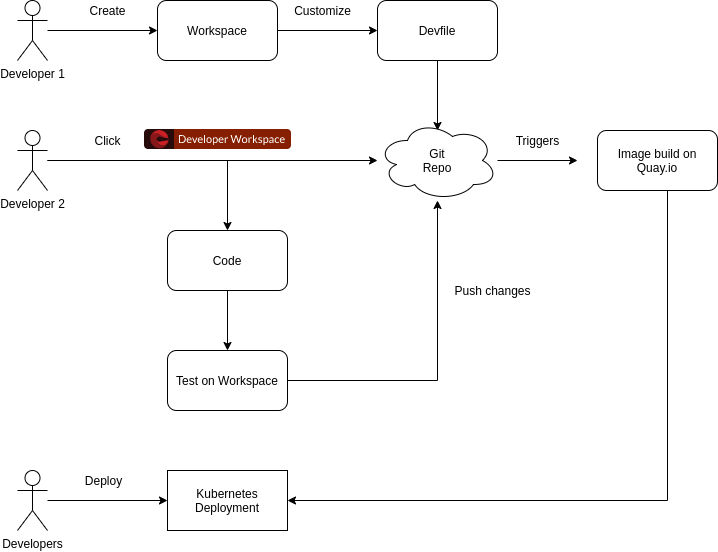

The diagram above was exported from draw.io. Its source (the exported page's mxGraphModel, read from the mxfile embedded in the PNG):
<mxGraphModel dx="839" dy="381" grid="1" gridSize="10" guides="1" tooltips="1" connect="1" arrows="1" fold="1" page="1" pageScale="1" pageWidth="827" pageHeight="1169" math="0" shadow="0">
  <root>
    <mxCell id="0" />
    <mxCell id="1" parent="0" />
    <mxCell id="HwFIbhWx8h0ndwQnLMob-8" value="" style="edgeStyle=orthogonalEdgeStyle;rounded=0;orthogonalLoop=1;jettySize=auto;html=1;entryX=0;entryY=0.5;entryDx=0;entryDy=0;" edge="1" parent="1" source="HwFIbhWx8h0ndwQnLMob-1" target="HwFIbhWx8h0ndwQnLMob-2">
      <mxGeometry relative="1" as="geometry">
        <mxPoint x="290" y="170" as="targetPoint" />
      </mxGeometry>
    </mxCell>
    <mxCell id="HwFIbhWx8h0ndwQnLMob-1" value="Developer 1" style="shape=umlActor;verticalLabelPosition=bottom;labelBackgroundColor=#ffffff;verticalAlign=top;html=1;outlineConnect=0;" vertex="1" parent="1">
      <mxGeometry x="180" y="140" width="30" height="60" as="geometry" />
    </mxCell>
    <mxCell id="HwFIbhWx8h0ndwQnLMob-12" value="" style="edgeStyle=orthogonalEdgeStyle;rounded=0;orthogonalLoop=1;jettySize=auto;html=1;entryX=0;entryY=0.5;entryDx=0;entryDy=0;" edge="1" parent="1" source="HwFIbhWx8h0ndwQnLMob-2" target="HwFIbhWx8h0ndwQnLMob-10">
      <mxGeometry relative="1" as="geometry">
        <mxPoint x="520" y="170" as="targetPoint" />
      </mxGeometry>
    </mxCell>
    <mxCell id="HwFIbhWx8h0ndwQnLMob-2" value="Workspace" style="rounded=1;whiteSpace=wrap;html=1;" vertex="1" parent="1">
      <mxGeometry x="320" y="140" width="120" height="60" as="geometry" />
    </mxCell>
    <mxCell id="HwFIbhWx8h0ndwQnLMob-9" value="Create" style="text;html=1;align=center;verticalAlign=middle;resizable=0;points=[];autosize=1;" vertex="1" parent="1">
      <mxGeometry x="245" y="140" width="50" height="20" as="geometry" />
    </mxCell>
    <mxCell id="HwFIbhWx8h0ndwQnLMob-17" style="edgeStyle=orthogonalEdgeStyle;rounded=0;orthogonalLoop=1;jettySize=auto;html=1;" edge="1" parent="1" source="HwFIbhWx8h0ndwQnLMob-10">
      <mxGeometry relative="1" as="geometry">
        <mxPoint x="600" y="270" as="targetPoint" />
      </mxGeometry>
    </mxCell>
    <mxCell id="HwFIbhWx8h0ndwQnLMob-10" value="Devfile" style="rounded=1;whiteSpace=wrap;html=1;" vertex="1" parent="1">
      <mxGeometry x="540" y="140" width="120" height="60" as="geometry" />
    </mxCell>
    <mxCell id="HwFIbhWx8h0ndwQnLMob-15" value="Customize" style="text;html=1;align=center;verticalAlign=middle;resizable=0;points=[];autosize=1;" vertex="1" parent="1">
      <mxGeometry x="450" y="140" width="70" height="20" as="geometry" />
    </mxCell>
    <mxCell id="HwFIbhWx8h0ndwQnLMob-36" value="" style="edgeStyle=orthogonalEdgeStyle;rounded=0;orthogonalLoop=1;jettySize=auto;html=1;" edge="1" parent="1" source="HwFIbhWx8h0ndwQnLMob-16">
      <mxGeometry relative="1" as="geometry">
        <mxPoint x="740" y="300" as="targetPoint" />
      </mxGeometry>
    </mxCell>
    <mxCell id="HwFIbhWx8h0ndwQnLMob-16" value="Git&lt;br&gt;Repo" style="ellipse;shape=cloud;whiteSpace=wrap;html=1;" vertex="1" parent="1">
      <mxGeometry x="540" y="260" width="120" height="80" as="geometry" />
    </mxCell>
    <mxCell id="HwFIbhWx8h0ndwQnLMob-24" style="edgeStyle=orthogonalEdgeStyle;rounded=0;orthogonalLoop=1;jettySize=auto;html=1;" edge="1" parent="1" source="HwFIbhWx8h0ndwQnLMob-18" target="HwFIbhWx8h0ndwQnLMob-16">
      <mxGeometry relative="1" as="geometry" />
    </mxCell>
    <mxCell id="HwFIbhWx8h0ndwQnLMob-32" style="edgeStyle=orthogonalEdgeStyle;rounded=0;orthogonalLoop=1;jettySize=auto;html=1;" edge="1" parent="1" source="HwFIbhWx8h0ndwQnLMob-18" target="HwFIbhWx8h0ndwQnLMob-26">
      <mxGeometry relative="1" as="geometry" />
    </mxCell>
    <mxCell id="HwFIbhWx8h0ndwQnLMob-18" value="Developer 2" style="shape=umlActor;verticalLabelPosition=bottom;labelBackgroundColor=#ffffff;verticalAlign=top;html=1;outlineConnect=0;" vertex="1" parent="1">
      <mxGeometry x="180" y="270" width="30" height="60" as="geometry" />
    </mxCell>
    <mxCell id="HwFIbhWx8h0ndwQnLMob-53" style="edgeStyle=orthogonalEdgeStyle;rounded=0;orthogonalLoop=1;jettySize=auto;html=1;entryX=0;entryY=0.5;entryDx=0;entryDy=0;" edge="1" parent="1" source="HwFIbhWx8h0ndwQnLMob-49" target="HwFIbhWx8h0ndwQnLMob-41">
      <mxGeometry relative="1" as="geometry" />
    </mxCell>
    <mxCell id="HwFIbhWx8h0ndwQnLMob-49" value="Developers" style="shape=umlActor;verticalLabelPosition=bottom;labelBackgroundColor=#ffffff;verticalAlign=top;html=1;outlineConnect=0;" vertex="1" parent="1">
      <mxGeometry x="180" y="610" width="30" height="60" as="geometry" />
    </mxCell>
    <mxCell id="HwFIbhWx8h0ndwQnLMob-20" value="&lt;meta http-equiv=&quot;content-type&quot; content=&quot;text/html; charset=utf-8&quot;&gt;&lt;img src=&quot;https://raw.githubusercontent.com/blues-man/cloud-native-workshop/demo/factory-contribute.svg&quot; alt=&quot;Contribute&quot;&gt;" style="text;html=1;align=center;verticalAlign=middle;resizable=0;points=[];autosize=1;" vertex="1" parent="1">
      <mxGeometry x="370" y="270" width="20" height="20" as="geometry" />
    </mxCell>
    <mxCell id="HwFIbhWx8h0ndwQnLMob-21" value="Click" style="text;html=1;align=center;verticalAlign=middle;resizable=0;points=[];autosize=1;" vertex="1" parent="1">
      <mxGeometry x="250" y="270" width="40" height="20" as="geometry" />
    </mxCell>
    <mxCell id="HwFIbhWx8h0ndwQnLMob-28" value="" style="edgeStyle=orthogonalEdgeStyle;rounded=0;orthogonalLoop=1;jettySize=auto;html=1;" edge="1" parent="1" source="HwFIbhWx8h0ndwQnLMob-26" target="HwFIbhWx8h0ndwQnLMob-27">
      <mxGeometry relative="1" as="geometry" />
    </mxCell>
    <mxCell id="HwFIbhWx8h0ndwQnLMob-26" value="Code" style="rounded=1;whiteSpace=wrap;html=1;" vertex="1" parent="1">
      <mxGeometry x="330" y="370" width="120" height="60" as="geometry" />
    </mxCell>
    <mxCell id="HwFIbhWx8h0ndwQnLMob-33" style="edgeStyle=orthogonalEdgeStyle;rounded=0;orthogonalLoop=1;jettySize=auto;html=1;" edge="1" parent="1" source="HwFIbhWx8h0ndwQnLMob-27" target="HwFIbhWx8h0ndwQnLMob-16">
      <mxGeometry relative="1" as="geometry" />
    </mxCell>
    <mxCell id="HwFIbhWx8h0ndwQnLMob-27" value="Test on Workspace" style="rounded=1;whiteSpace=wrap;html=1;" vertex="1" parent="1">
      <mxGeometry x="330" y="490" width="120" height="60" as="geometry" />
    </mxCell>
    <mxCell id="HwFIbhWx8h0ndwQnLMob-34" value="Push changes" style="text;html=1;align=center;verticalAlign=middle;resizable=0;points=[];autosize=1;" vertex="1" parent="1">
      <mxGeometry x="610" y="420" width="90" height="20" as="geometry" />
    </mxCell>
    <mxCell id="HwFIbhWx8h0ndwQnLMob-55" style="edgeStyle=orthogonalEdgeStyle;rounded=0;orthogonalLoop=1;jettySize=auto;html=1;entryX=1;entryY=0.5;entryDx=0;entryDy=0;" edge="1" parent="1" source="HwFIbhWx8h0ndwQnLMob-37" target="HwFIbhWx8h0ndwQnLMob-41">
      <mxGeometry relative="1" as="geometry">
        <Array as="points">
          <mxPoint x="830" y="640" />
        </Array>
      </mxGeometry>
    </mxCell>
    <mxCell id="HwFIbhWx8h0ndwQnLMob-37" value="Image build on Quay.io" style="rounded=1;whiteSpace=wrap;html=1;" vertex="1" parent="1">
      <mxGeometry x="760" y="270" width="120" height="60" as="geometry" />
    </mxCell>
    <mxCell id="HwFIbhWx8h0ndwQnLMob-38" value="Triggers" style="text;html=1;align=center;verticalAlign=middle;resizable=0;points=[];autosize=1;" vertex="1" parent="1">
      <mxGeometry x="670" y="270" width="60" height="20" as="geometry" />
    </mxCell>
    <mxCell id="HwFIbhWx8h0ndwQnLMob-41" value="Kubernetes&lt;br&gt;Deployment" style="rounded=0;whiteSpace=wrap;html=1;" vertex="1" parent="1">
      <mxGeometry x="330" y="610" width="120" height="60" as="geometry" />
    </mxCell>
    <mxCell id="HwFIbhWx8h0ndwQnLMob-56" value="Deploy" style="text;html=1;align=center;verticalAlign=middle;resizable=0;points=[];autosize=1;" vertex="1" parent="1">
      <mxGeometry x="241" y="610" width="50" height="20" as="geometry" />
    </mxCell>
  </root>
</mxGraphModel>